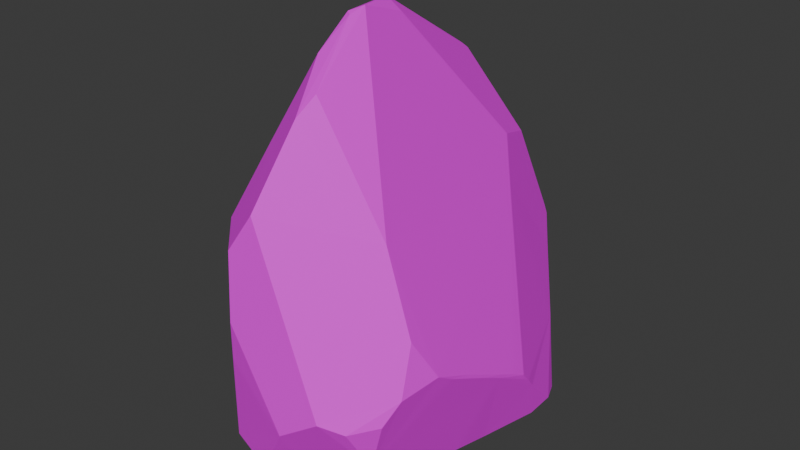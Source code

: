 # Source: SM_Env_Rock_Spike_02.blend  (saved by Blender 4.5.88; exported with 4.5.12 LTS)
import bpy
from mathutils import Matrix  # noqa: F401  (used for matrix-valued properties, if any)

bpy.ops.wm.read_factory_settings(use_empty=True)
scene = bpy.context.scene
scene.name = 'Scene'

# ---- collections
col_sm_env_rock_spike_02 = bpy.data.collections.new('SM_Env_Rock_Spike_02'); scene.collection.children.link(col_sm_env_rock_spike_02)

# ---- images (referenced by path relative to the original .blend; pixels are not part of the script)
import os
ASSET_DIR = os.environ.get("B2B_ASSET_DIR", "")  # directory of the original .blend (textures are referenced by path, not embedded)
HERE = os.path.dirname(os.path.abspath(__file__))  # packed textures are extracted next to this script under _unpacked/

def load_image(name, relpath, width, height, colorspace="sRGB"):
    """Load a texture the original file referenced (path relative to the .blend, or extracted next to this script)."""
    p = next((c for c in (os.path.join(HERE, relpath), os.path.join(ASSET_DIR, relpath)) if relpath and os.path.exists(c)), "")
    if p:
        img = bpy.data.images.load(p, check_existing=True)
        img.name = name
    else:  # same state as the original file: an image datablock whose file is absent (Cycles renders it pink)
        img = bpy.data.images.new(name, width, height)
        img.source = "FILE"
        img.filepath = "//" + (relpath or name)
    img.colorspace_settings.name = colorspace
    return img
img_file273 = load_image('file273', 'PolygonNatureBiomes_Texture_01_Justin.psd', 1024, 1024, 'sRGB')

# ---- materials (node trees are filled in below, after node groups)
mat_nature39 = bpy.data.materials.new('Nature39')
mat_nature39.diffuse_color = (1.0, 1.0, 1.0, 1.0)
mat_nature39.roughness = 0.5528

# ---- material node trees
mat_nature39.use_nodes = True; mat_nature39.node_tree.nodes.clear()
_N = mat_nature39.node_tree.nodes; _L = mat_nature39.node_tree.links
n0 = _N.new('ShaderNodeBsdfPrincipled'); n0.name = 'Principled BSDF'; n0.location = (-200, 100)
n0.inputs[2].default_value = 0.5528
n0.inputs[27].default_value = (0.0, 0.0, 0.0, 1.0)
n0.inputs[28].default_value = 1.0
n1 = _N.new('ShaderNodeOutputMaterial'); n1.name = 'Material Output'; n1.location = (200, 100)
n2 = _N.new('ShaderNodeNormalMap'); n2.name = 'Normal Map'; n2.location = (-600, -600)
n2.label = 'Normal/Map'
n3 = _N.new('ShaderNodeTexImage'); n3.name = 'Image Texture'; n3.location = (-600, 300)
n3.image = img_file273
_L.new(n0.outputs[0], n1.inputs[0])
_L.new(n2.outputs[0], n0.inputs[5])
_L.new(n3.outputs[0], n0.inputs[0])
n1.is_active_output = True

# ---- world
world_world = bpy.data.worlds.new('World'); scene.world = world_world
world_world.use_nodes = True; world_world.node_tree.nodes.clear()
_N = world_world.node_tree.nodes; _L = world_world.node_tree.links
n0 = _N.new('ShaderNodeOutputWorld'); n0.name = 'World Output'; n0.location = (200, 100)
n1 = _N.new('ShaderNodeBackground'); n1.name = 'Background'; n1.location = (-200, 100)
n1.inputs[0].default_value = (0.05088, 0.05088, 0.05088, 1.0)
_L.new(n1.outputs[0], n0.inputs[0])
n0.is_active_output = True
world_world.color = (0.05088, 0.05088, 0.05088)
world_world.sun_shadow_jitter_overblur = 0.0

# ---- meshes
me_mesh = bpy.data.meshes.new('Mesh')
me_mesh.from_pydata([(0.5333, -0.8961, -0.05246), (0.2217, -1.027, -0.1067), (0.1774, -1.046, -0.1127), (0.5444, -0.6932, -0.0998), (0.1501, -1.057, -0.1191), (0.1951, -1.035, -0.1156), (0.1071, -1.081, -0.1145), (0.08763, -1.063, -0.1321), (-0.1771, -1.258, -0.04504), (-0.08403, -1.155, -0.1462), (0.1581, -0.9076, -0.1419), (-0.5133, -1.169, 0.08291), (0.5818, -1.005, 0.1989), (-0.2246, -0.03168, -0.3473), (-0.3522, -0.4867, -0.3035), (0.6307, -0.1295, -0.1662), (-0.8424, -0.5933, 0.006046), (-0.4594, -1.226, 0.09073), (0.6636, 0.1653, -0.2061), (-0.9112, 0.4562, 0.125), (0.5177, 0.4504, -0.2772), (0.7441, 0.6701, -0.2417), (0.5416, -1.204, 0.5496), (0.7174, 0.9944, -0.1851), (0.5155, 1.168, -0.1478), (0.8211, 0.5337, 0.1223), (-0.8373, -0.8213, 0.108), (-0.4123, 1.07, -0.1501), (0.7919, 0.8257, -0.1615), (0.4089, -1.325, 0.6347), (-0.8704, -0.771, 0.445), (-0.7785, 0.922, 0.06911), (0.5465, 1.179, 0.3281), (0.2369, 1.438, 0.2834), (0.1098, -1.369, 0.4334), (-0.5962, 1.299, 0.3995), (0.6839, -1.016, 0.5697), (-0.2418, -1.407, 1.178), (0.7481, -0.8985, 0.7403), (0.835, 0.4032, 0.2525), (0.8328, 0.4565, 0.2169), (-0.686, -0.9287, 1.163), (0.7323, -0.7848, 1.121), (-0.2996, -1.36, 0.8533), (-0.4242, 1.399, 0.3283), (-0.5952, 1.243, 0.5353), (-0.1508, 1.488, 0.4152), (-0.6528, -0.9673, 1.272), (0.8402, 0.3755, 0.3063), (0.8155, -0.4657, 0.7129), (0.2188, 1.457, 0.3203), (-0.6395, -0.9704, 1.337), (0.8132, -0.6025, 0.7983), (0.04799, 1.478, 0.3757), (0.8352, 0.2489, 0.3805), (-0.6152, -0.995, 1.425), (0.236, 1.463, 0.5854), (-0.6332, -0.9849, 1.349), (0.8308, 0.07361, 0.4387), (0.8277, -0.08034, 0.5216), (0.831, 0.08994, 0.4589), (-0.6035, -1.012, 1.459), (-0.2175, -1.398, 1.703), (0.3479, 1.388, 0.8191), (-0.9344, -0.002665, 0.6993), (0.8186, -0.2793, 0.6491), (0.162, 1.483, 0.8674), (-0.5749, -1.001, 1.593), (0.2745, 1.466, 1.023), (-0.0284, -1.367, 1.99), (-0.2746, -0.9374, 2.263), (-0.7963, 0.01951, 1.343), (-0.4882, -1.121, 1.738), (0.402, 0.7334, 1.582), (-0.6362, 0.296, 1.755), (0.06843, -1.056, 2.534), (0.2657, 1.445, 1.095), (0.5393, -0.7914, 1.75), (0.1327, -0.9386, 2.67), (0.1987, 1.153, 1.803), (-0.5539, 1.124, 0.923), (0.07781, -0.09538, 2.967), (-0.3732, 0.7571, 1.998), (-0.03412, -0.7393, 2.834), (-0.04898, 0.7886, 2.486), (-0.7403, -0.2078, 1.418), (0.02711, -0.5342, 3.058), (-0.285, 0.8245, 2.101), (0.06738, -0.564, 3.049), (0.08453, -0.4439, 3.085), (-0.04654, 0.716, 2.538), (-0.6021, 0.309, 1.841), (0.2899, 0.8309, 1.904), (0.03789, -0.1924, 3.083)], [], [(0, 34, 1), (1, 34, 2), (2, 34, 6), (1, 3, 0), (5, 1, 2), (3, 1, 10), (2, 4, 5), (6, 4, 2), (5, 10, 1), (7, 5, 4), (9, 6, 34), (10, 5, 7), (7, 4, 6), (7, 6, 9), (0, 29, 34), (10, 7, 9), (12, 0, 3), (3, 10, 13), (9, 34, 8), (15, 12, 3), (3, 13, 15), (34, 17, 8), (8, 11, 9), (11, 8, 17), (29, 0, 12), (10, 9, 13), (43, 11, 17), (29, 12, 22), (9, 14, 13), (11, 43, 26), (9, 11, 14), (11, 26, 16), (34, 43, 17), (14, 11, 16), (14, 19, 13), (16, 19, 14), (18, 58, 15), (15, 13, 18), (20, 18, 13), (19, 16, 26), (19, 26, 64), (13, 27, 24), (20, 21, 18), (21, 25, 18), (13, 31, 27), (20, 13, 24), (31, 13, 19), (22, 12, 36), (20, 23, 21), (18, 25, 58), (26, 30, 64), (28, 25, 21), (21, 23, 28), (26, 43, 30), (23, 20, 24), (19, 64, 31), (23, 32, 28), (33, 24, 27), (15, 58, 12), (23, 24, 32), (30, 41, 71), (25, 28, 32), (31, 45, 35), (30, 43, 41), (32, 24, 33), (27, 31, 44), (25, 32, 40), (64, 45, 31), (31, 35, 44), (22, 36, 38), (38, 36, 12), (34, 29, 37), (39, 48, 58), (25, 39, 58), (40, 39, 25), (37, 43, 34), (29, 22, 38), (45, 44, 35), (40, 48, 39), (41, 85, 71), (32, 48, 40), (41, 43, 47), (33, 27, 46), (42, 38, 52), (38, 12, 52), (47, 51, 41), (27, 44, 46), (73, 54, 48), (32, 73, 48), (32, 33, 56), (41, 51, 85), (48, 54, 58), (47, 43, 57), (57, 51, 47), (52, 12, 49), (37, 57, 43), (37, 29, 69), (64, 80, 45), (59, 49, 12), (51, 55, 85), (65, 52, 49), (56, 33, 50), (51, 57, 55), (50, 33, 53), (33, 46, 53), (62, 57, 37), (37, 69, 62), (61, 55, 57), (54, 60, 58), (53, 46, 66), (58, 59, 12), (62, 61, 57), (73, 60, 54), (53, 66, 50), (60, 59, 58), (61, 67, 55), (65, 49, 59), (60, 65, 59), (77, 29, 38), (44, 66, 46), (72, 61, 62), (32, 56, 63), (72, 67, 61), (29, 77, 69), (38, 42, 77), (73, 65, 60), (52, 77, 42), (67, 85, 55), (64, 74, 80), (62, 69, 72), (71, 64, 30), (66, 56, 50), (32, 63, 73), (68, 63, 56), (68, 56, 66), (68, 76, 63), (71, 74, 64), (72, 85, 67), (80, 44, 45), (70, 72, 69), (76, 68, 66), (73, 52, 65), (52, 73, 77), (77, 75, 69), (75, 70, 69), (71, 85, 74), (70, 85, 72), (80, 74, 82), (76, 73, 63), (77, 78, 75), (76, 66, 44), (85, 91, 74), (76, 44, 80), (77, 73, 81), (78, 77, 89), (88, 75, 78), (70, 75, 83), (91, 82, 74), (76, 87, 84), (83, 75, 88), (82, 91, 87), (79, 76, 84), (80, 82, 87), (77, 81, 89), (70, 83, 86), (76, 80, 87), (70, 91, 85), (84, 92, 79), (83, 88, 86), (78, 89, 88), (76, 92, 73), (79, 92, 76), (90, 84, 87), (89, 86, 88), (92, 84, 90), (90, 87, 93), (86, 91, 70), (91, 93, 87), (93, 91, 86), (81, 92, 90), (89, 93, 86), (93, 81, 90), (81, 73, 92), (89, 81, 93)])
me_mesh.polygons.foreach_set('use_smooth', [True] * 184)
_k = set([(0, 1), (0, 3), (0, 12), (0, 29), (0, 34), (1, 2), (1, 3), (1, 5), (1, 10), (1, 34), (2, 4), (2, 5), (2, 6), (2, 34), (3, 10), (3, 12), (3, 13), (3, 15), (4, 5), (4, 6), (4, 7), (5, 7), (5, 10), (6, 7), (6, 9), (6, 34), (7, 9), (7, 10), (8, 9), (8, 11), (8, 17), (8, 34), (9, 10), (9, 11), (9, 13), (9, 14), (9, 34), (10, 13), (11, 14), (11, 16), (11, 17), (11, 26), (11, 43), (12, 15), (12, 22), (12, 29), (12, 36), (12, 38), (12, 49), (12, 52), (12, 58), (12, 59), (13, 14), (13, 15), (13, 18), (13, 19), (13, 20), (13, 24), (13, 27), (13, 31), (14, 16), (14, 19), (15, 18), (15, 58), (16, 19), (16, 26), (17, 34), (17, 43), (18, 20), (18, 21), (18, 25), (18, 58), (19, 26), (19, 31), (19, 64), (20, 21), (20, 23), (20, 24), (21, 23), (21, 25), (21, 28), (22, 29), (22, 36), (22, 38), (23, 24), (23, 28), (23, 32), (24, 27), (24, 32), (24, 33), (25, 28), (25, 32), (25, 39), (25, 40), (25, 58), (26, 30), (26, 43), (26, 64), (27, 31), (27, 33), (27, 44), (27, 46), (28, 32), (29, 34), (29, 37), (29, 38), (29, 69), (29, 77), (30, 41), (30, 43), (30, 64), (30, 71), (31, 35), (31, 44), (31, 45), (31, 64), (32, 33), (32, 40), (32, 48), (32, 56), (32, 63), (32, 73), (33, 46), (33, 50), (33, 53), (33, 56), (34, 37), (34, 43), (35, 44), (35, 45), (36, 38), (37, 43), (37, 57), (37, 62), (37, 69), (38, 42), (38, 52), (38, 77), (39, 40), (39, 48), (39, 58), (40, 48), (41, 43), (41, 47), (41, 51), (41, 71), (41, 85), (42, 52), (42, 77), (43, 47), (43, 57), (44, 45), (44, 46), (44, 66), (44, 76), (44, 80), (45, 64), (45, 80), (46, 53), (46, 66), (47, 51), (47, 57), (48, 54), (48, 58), (48, 73), (49, 52), (49, 59), (49, 65), (50, 53), (50, 56), (50, 66), (51, 55), (51, 57), (51, 85), (52, 65), (52, 73), (52, 77), (53, 66), (54, 58), (54, 60), (54, 73), (55, 57), (55, 61), (55, 67), (55, 85), (56, 63), (56, 66), (56, 68), (57, 61), (57, 62), (58, 59), (58, 60), (59, 60), (59, 65), (60, 65), (60, 73), (61, 62), (61, 67), (61, 72), (62, 69), (62, 72), (63, 68), (63, 73), (63, 76), (64, 71), (64, 74), (64, 80), (65, 73), (66, 68), (66, 76), (67, 72), (67, 85), (68, 76), (69, 70), (69, 72), (69, 75), (69, 77), (70, 72), (70, 75), (70, 83), (70, 85), (70, 86), (70, 91), (71, 74), (71, 85), (72, 85), (73, 76), (73, 77), (73, 81), (73, 92), (74, 80), (74, 82), (74, 85), (74, 91), (75, 77), (75, 78), (75, 83), (75, 88), (76, 79), (76, 80), (76, 84), (76, 87), (76, 92), (77, 78), (77, 81), (77, 89), (78, 88), (78, 89), (79, 84), (79, 92), (80, 82), (80, 87), (81, 89), (81, 90), (81, 92), (81, 93), (82, 87), (82, 91), (83, 86), (83, 88), (84, 87), (84, 90), (84, 92), (85, 91), (86, 88), (86, 89), (86, 91), (86, 93), (87, 90), (87, 91), (87, 93), (88, 89), (89, 93), (90, 92), (90, 93), (91, 93)])
me_mesh.attributes.new('sharp_edge', 'BOOLEAN', 'EDGE').data.foreach_set('value', [ (min(e.vertices), max(e.vertices)) in _k for e in me_mesh.edges])
_uv = me_mesh.uv_layers.new(name='map1')
_uv.uv.foreach_set('vector', [0.03864, 0.328, 0.03884, 0.328, 0.03877, 0.3281, 0.03877, 0.3281, 0.03884, 0.328, 0.03879, 0.3281, 0.03879, 0.3281, 0.03884, 0.328, 0.03882, 0.3281, 0.03877, 0.3281, 0.03863, 0.328, 0.03864, 0.328, 0.03878, 0.3281, 0.03877, 0.3281, 0.03879, 0.3281, 0.03863, 0.328, 0.03877, 0.3281, 0.0388, 0.3281, 0.03879, 0.3281, 0.0388, 0.3281, 0.03878, 0.3281, 0.03882, 0.3281, 0.0388, 0.3281, 0.03879, 0.3281, 0.03878, 0.3281, 0.0388, 0.3281, 0.03877, 0.3281, 0.03883, 0.3281, 0.03878, 0.3281, 0.0388, 0.3281, 0.03891, 0.3281, 0.03882, 0.3281, 0.03884, 0.328, 0.0388, 0.3281, 0.03878, 0.3281, 0.03883, 0.3281, 0.03883, 0.3281, 0.0388, 0.3281, 0.03882, 0.3281, 0.03883, 0.3281, 0.03882, 0.3281, 0.03891, 0.3281, 0.03864, 0.328, 0.03872, 0.3279, 0.03884, 0.328, 0.0388, 0.3281, 0.03883, 0.3281, 0.03891, 0.3281, 0.03863, 0.328, 0.03864, 0.328, 0.03863, 0.328, 0.03863, 0.328, 0.0388, 0.3281, 0.03893, 0.328, 0.03891, 0.3281, 0.03884, 0.328, 0.03895, 0.3281, 0.03858, 0.3279, 0.03863, 0.328, 0.03863, 0.328, 0.03863, 0.328, 0.03893, 0.328, 0.03858, 0.3279, 0.03884, 0.328, 0.03908, 0.3281, 0.03895, 0.3281, 0.03895, 0.3281, 0.0391, 0.3281, 0.03891, 0.3281, 0.0391, 0.3281, 0.03895, 0.3281, 0.03908, 0.3281, 0.03872, 0.3279, 0.03864, 0.328, 0.03863, 0.328, 0.0388, 0.3281, 0.03891, 0.3281, 0.03893, 0.328, 0.03903, 0.3279, 0.0391, 0.3281, 0.03908, 0.3281, 0.03872, 0.3279, 0.03863, 0.328, 0.03866, 0.3279, 0.03891, 0.3281, 0.039, 0.328, 0.03893, 0.328, 0.0391, 0.3281, 0.03903, 0.3279, 0.03922, 0.328, 0.03891, 0.3281, 0.0391, 0.3281, 0.039, 0.328, 0.0391, 0.3281, 0.03922, 0.328, 0.03922, 0.328, 0.03884, 0.328, 0.03903, 0.3279, 0.03908, 0.3281, 0.039, 0.328, 0.0391, 0.3281, 0.03922, 0.328, 0.039, 0.328, 0.03921, 0.3278, 0.03893, 0.328, 0.03922, 0.328, 0.03921, 0.3278, 0.039, 0.328, 0.03856, 0.3279, 0.0385, 0.3277, 0.03858, 0.3279, 0.03858, 0.3279, 0.03893, 0.328, 0.03856, 0.3279, 0.03861, 0.3279, 0.03856, 0.3279, 0.03893, 0.328, 0.03921, 0.3278, 0.03922, 0.328, 0.03922, 0.328, 0.03921, 0.3278, 0.03922, 0.328, 0.03926, 0.3277, 0.03893, 0.328, 0.03898, 0.3277, 0.0386, 0.3277, 0.03861, 0.3279, 0.03851, 0.3278, 0.03856, 0.3279, 0.03851, 0.3278, 0.03849, 0.3277, 0.03856, 0.3279, 0.03893, 0.328, 0.03914, 0.3277, 0.03898, 0.3277, 0.03861, 0.3279, 0.03893, 0.328, 0.0386, 0.3277, 0.03914, 0.3277, 0.03893, 0.328, 0.03921, 0.3278, 0.03866, 0.3279, 0.03863, 0.328, 0.03859, 0.3279, 0.03861, 0.3279, 0.03852, 0.3277, 0.03851, 0.3278, 0.03856, 0.3279, 0.03849, 0.3277, 0.0385, 0.3277, 0.03922, 0.328, 0.03925, 0.3279, 0.03926, 0.3277, 0.03849, 0.3278, 0.03849, 0.3277, 0.03851, 0.3278, 0.03851, 0.3278, 0.03852, 0.3277, 0.03849, 0.3278, 0.03922, 0.328, 0.03903, 0.3279, 0.03925, 0.3279, 0.03852, 0.3277, 0.03861, 0.3279, 0.0386, 0.3277, 0.03921, 0.3278, 0.03926, 0.3277, 0.03914, 0.3277, 0.03852, 0.3277, 0.0386, 0.3276, 0.03849, 0.3278, 0.03872, 0.3276, 0.0386, 0.3277, 0.03898, 0.3277, 0.03858, 0.3279, 0.0385, 0.3277, 0.03863, 0.328, 0.03852, 0.3277, 0.0386, 0.3277, 0.0386, 0.3276, 0.03925, 0.3279, 0.0392, 0.3278, 0.03922, 0.3275, 0.03849, 0.3277, 0.03849, 0.3278, 0.0386, 0.3276, 0.03914, 0.3277, 0.03907, 0.3275, 0.03906, 0.3276, 0.03925, 0.3279, 0.03903, 0.3279, 0.0392, 0.3278, 0.0386, 0.3276, 0.0386, 0.3277, 0.03872, 0.3276, 0.03898, 0.3277, 0.03914, 0.3277, 0.03899, 0.3276, 0.03849, 0.3277, 0.0386, 0.3276, 0.03849, 0.3277, 0.03926, 0.3277, 0.03907, 0.3275, 0.03914, 0.3277, 0.03914, 0.3277, 0.03906, 0.3276, 0.03899, 0.3276, 0.03866, 0.3279, 0.03859, 0.3279, 0.03856, 0.3278, 0.03856, 0.3278, 0.03859, 0.3279, 0.03863, 0.328, 0.03884, 0.328, 0.03872, 0.3279, 0.03902, 0.3278, 0.03849, 0.3277, 0.03849, 0.3277, 0.0385, 0.3277, 0.03849, 0.3277, 0.03849, 0.3277, 0.0385, 0.3277, 0.03849, 0.3277, 0.03849, 0.3277, 0.03849, 0.3277, 0.03902, 0.3278, 0.03903, 0.3279, 0.03884, 0.328, 0.03872, 0.3279, 0.03866, 0.3279, 0.03856, 0.3278, 0.03907, 0.3275, 0.03899, 0.3276, 0.03906, 0.3276, 0.03849, 0.3277, 0.03849, 0.3277, 0.03849, 0.3277, 0.0392, 0.3278, 0.0392, 0.3276, 0.03922, 0.3275, 0.0386, 0.3276, 0.03849, 0.3277, 0.03849, 0.3277, 0.0392, 0.3278, 0.03903, 0.3279, 0.03919, 0.3277, 0.03872, 0.3276, 0.03898, 0.3277, 0.03888, 0.3275, 0.03858, 0.3277, 0.03856, 0.3278, 0.03853, 0.3278, 0.03856, 0.3278, 0.03863, 0.328, 0.03853, 0.3278, 0.03919, 0.3277, 0.03918, 0.3277, 0.0392, 0.3278, 0.03898, 0.3277, 0.03899, 0.3276, 0.03888, 0.3275, 0.03869, 0.3273, 0.0385, 0.3277, 0.03849, 0.3277, 0.0386, 0.3276, 0.03869, 0.3273, 0.03849, 0.3277, 0.0386, 0.3276, 0.03872, 0.3276, 0.03872, 0.3275, 0.0392, 0.3278, 0.03918, 0.3277, 0.0392, 0.3276, 0.03849, 0.3277, 0.0385, 0.3277, 0.0385, 0.3277, 0.03919, 0.3277, 0.03903, 0.3279, 0.03918, 0.3277, 0.03918, 0.3277, 0.03918, 0.3277, 0.03919, 0.3277, 0.03853, 0.3278, 0.03863, 0.328, 0.03853, 0.3278, 0.03902, 0.3278, 0.03918, 0.3277, 0.03903, 0.3279, 0.03902, 0.3278, 0.03872, 0.3279, 0.03895, 0.3276, 0.03926, 0.3277, 0.03907, 0.3275, 0.03907, 0.3275, 0.03851, 0.3277, 0.03853, 0.3278, 0.03863, 0.328, 0.03918, 0.3277, 0.03918, 0.3277, 0.0392, 0.3276, 0.03852, 0.3277, 0.03853, 0.3278, 0.03853, 0.3278, 0.03872, 0.3275, 0.03872, 0.3276, 0.03872, 0.3275, 0.03918, 0.3277, 0.03918, 0.3277, 0.03918, 0.3277, 0.03872, 0.3275, 0.03872, 0.3276, 0.03879, 0.3275, 0.03872, 0.3276, 0.03888, 0.3275, 0.03879, 0.3275, 0.03902, 0.3277, 0.03918, 0.3277, 0.03902, 0.3278, 0.03902, 0.3278, 0.03895, 0.3276, 0.03902, 0.3277, 0.03917, 0.3277, 0.03918, 0.3277, 0.03918, 0.3277, 0.0385, 0.3277, 0.0385, 0.3277, 0.0385, 0.3277, 0.03879, 0.3275, 0.03888, 0.3275, 0.03876, 0.3274, 0.0385, 0.3277, 0.03851, 0.3277, 0.03863, 0.328, 0.03902, 0.3277, 0.03917, 0.3277, 0.03918, 0.3277, 0.03869, 0.3273, 0.0385, 0.3277, 0.0385, 0.3277, 0.03879, 0.3275, 0.03876, 0.3274, 0.03872, 0.3275, 0.0385, 0.3277, 0.03851, 0.3277, 0.0385, 0.3277, 0.03917, 0.3277, 0.03916, 0.3277, 0.03918, 0.3277, 0.03852, 0.3277, 0.03853, 0.3278, 0.03851, 0.3277, 0.0385, 0.3277, 0.03852, 0.3277, 0.03851, 0.3277, 0.03868, 0.3276, 0.03872, 0.3279, 0.03856, 0.3278, 0.03899, 0.3276, 0.03876, 0.3274, 0.03888, 0.3275, 0.03914, 0.3276, 0.03917, 0.3277, 0.03902, 0.3277, 0.0386, 0.3276, 0.03872, 0.3275, 0.03868, 0.3274, 0.03914, 0.3276, 0.03916, 0.3277, 0.03917, 0.3277, 0.03872, 0.3279, 0.03868, 0.3276, 0.03895, 0.3276, 0.03856, 0.3278, 0.03858, 0.3277, 0.03868, 0.3276, 0.03869, 0.3273, 0.03852, 0.3277, 0.0385, 0.3277, 0.03853, 0.3278, 0.03868, 0.3276, 0.03858, 0.3277, 0.03916, 0.3277, 0.0392, 0.3276, 0.03918, 0.3277, 0.03926, 0.3277, 0.03915, 0.3274, 0.03907, 0.3275, 0.03902, 0.3277, 0.03895, 0.3276, 0.03914, 0.3276, 0.03922, 0.3275, 0.03926, 0.3277, 0.03925, 0.3279, 0.03876, 0.3274, 0.03872, 0.3275, 0.03872, 0.3275, 0.0386, 0.3276, 0.03868, 0.3274, 0.03869, 0.3273, 0.03872, 0.3274, 0.03868, 0.3274, 0.03872, 0.3275, 0.03872, 0.3274, 0.03872, 0.3275, 0.03876, 0.3274, 0.03872, 0.3274, 0.03872, 0.3274, 0.03868, 0.3274, 0.03922, 0.3275, 0.03915, 0.3274, 0.03926, 0.3277, 0.03914, 0.3276, 0.0392, 0.3276, 0.03916, 0.3277, 0.03907, 0.3275, 0.03899, 0.3276, 0.03907, 0.3275, 0.03905, 0.3275, 0.03914, 0.3276, 0.03895, 0.3276, 0.03872, 0.3274, 0.03872, 0.3274, 0.03876, 0.3274, 0.03869, 0.3273, 0.03853, 0.3278, 0.03852, 0.3277, 0.03853, 0.3278, 0.03869, 0.3273, 0.03868, 0.3276, 0.03868, 0.3276, 0.03891, 0.3274, 0.03895, 0.3276, 0.03891, 0.3274, 0.03905, 0.3275, 0.03895, 0.3276, 0.03922, 0.3275, 0.0392, 0.3276, 0.03915, 0.3274, 0.03905, 0.3275, 0.0392, 0.3276, 0.03914, 0.3276, 0.03907, 0.3275, 0.03915, 0.3274, 0.03903, 0.3272, 0.03872, 0.3274, 0.03869, 0.3273, 0.03868, 0.3274, 0.03868, 0.3276, 0.03888, 0.3274, 0.03891, 0.3274, 0.03872, 0.3274, 0.03876, 0.3274, 0.03899, 0.3276, 0.0392, 0.3276, 0.03914, 0.3274, 0.03915, 0.3274, 0.03872, 0.3274, 0.03899, 0.3276, 0.03907, 0.3275, 0.03868, 0.3276, 0.03869, 0.3273, 0.03889, 0.3271, 0.03888, 0.3274, 0.03868, 0.3276, 0.0389, 0.3272, 0.03891, 0.3272, 0.03891, 0.3274, 0.03888, 0.3274, 0.03905, 0.3275, 0.03891, 0.3274, 0.03896, 0.3273, 0.03914, 0.3274, 0.03903, 0.3272, 0.03915, 0.3274, 0.03872, 0.3274, 0.039, 0.3272, 0.03891, 0.3271, 0.03896, 0.3273, 0.03891, 0.3274, 0.03891, 0.3272, 0.03903, 0.3272, 0.03914, 0.3274, 0.039, 0.3272, 0.03878, 0.3272, 0.03872, 0.3274, 0.03891, 0.3271, 0.03907, 0.3275, 0.03903, 0.3272, 0.039, 0.3272, 0.03868, 0.3276, 0.03889, 0.3271, 0.0389, 0.3272, 0.03905, 0.3275, 0.03896, 0.3273, 0.03892, 0.3272, 0.03872, 0.3274, 0.03907, 0.3275, 0.039, 0.3272, 0.03905, 0.3275, 0.03914, 0.3274, 0.0392, 0.3276, 0.03891, 0.3271, 0.03875, 0.3273, 0.03878, 0.3272, 0.03896, 0.3273, 0.03891, 0.3272, 0.03892, 0.3272, 0.03888, 0.3274, 0.0389, 0.3272, 0.03891, 0.3272, 0.03872, 0.3274, 0.03875, 0.3273, 0.03869, 0.3273, 0.03878, 0.3272, 0.03875, 0.3273, 0.03872, 0.3274, 0.03891, 0.3271, 0.03891, 0.3271, 0.039, 0.3272, 0.0389, 0.3272, 0.03892, 0.3272, 0.03891, 0.3272, 0.03875, 0.3273, 0.03891, 0.3271, 0.03891, 0.3271, 0.03891, 0.3271, 0.039, 0.3272, 0.03892, 0.3271, 0.03892, 0.3272, 0.03914, 0.3274, 0.03905, 0.3275, 0.03914, 0.3274, 0.03892, 0.3271, 0.039, 0.3272, 0.03892, 0.3271, 0.03914, 0.3274, 0.03892, 0.3272, 0.03889, 0.3271, 0.03875, 0.3273, 0.03891, 0.3271, 0.0389, 0.3272, 0.03892, 0.3271, 0.03892, 0.3272, 0.03892, 0.3271, 0.03889, 0.3271, 0.03891, 0.3271, 0.03889, 0.3271, 0.03869, 0.3273, 0.03875, 0.3273, 0.0389, 0.3272, 0.03889, 0.3271, 0.03892, 0.3271])
me_mesh.materials.append(mat_nature39)
me_mesh.update()
me_mesh.normals_split_custom_set([tuple(v) for v in zip(*[iter([0.4126, -0.8057, -0.425, 0.4126, -0.8057, -0.425, 0.4126, -0.8057, -0.425, 0.4075, -0.8072, -0.4271, 0.4075, -0.8072, -0.4271, 0.4075, -0.8072, -0.4271, 0.4074, -0.8072, -0.4271, 0.4074, -0.8072, -0.4271, 0.4074, -0.8072, -0.4271, 0.261, -0.2329, -0.9368, 0.261, -0.2329, -0.9368, 0.261, -0.2329, -0.9368, 0.3943, -0.7401, -0.5448, 0.3943, -0.7401, -0.5448, 0.3943, -0.7401, -0.5448, 0.2026, -0.1759, -0.9633, 0.2026, -0.1759, -0.9633, 0.2026, -0.1759, -0.9633, 0.4074, -0.753, -0.5168, 0.4074, -0.753, -0.5168, 0.4074, -0.753, -0.5168, 0.4072, -0.8069, -0.4279, 0.4072, -0.8069, -0.4279, 0.4072, -0.8069, -0.4279, 0.3412, -0.09398, -0.9353, 0.3412, -0.09398, -0.9353, 0.3412, -0.09398, -0.9353, 0.2235, -0.3132, -0.923, 0.2235, -0.3132, -0.923, 0.2235, -0.3132, -0.923, 0.3888, -0.8144, -0.4308, 0.3888, -0.8144, -0.4308, 0.3888, -0.8144, -0.4308, 0.1871, -0.1463, -0.9714, 0.1871, -0.1463, -0.9714, 0.1871, -0.1463, -0.9714, 0.2227, -0.5487, -0.8058, 0.2227, -0.5487, -0.8058, 0.2227, -0.5487, -0.8058, 0.3181, -0.4648, -0.8263, 0.3181, -0.4648, -0.8263, 0.3181, -0.4648, -0.8263, 0.4084, -0.8058, -0.4289, 0.4084, -0.8058, -0.4289, 0.4084, -0.8058, -0.4289, 0.1509, -0.1304, -0.9799, 0.1509, -0.1304, -0.9799, 0.1509, -0.1304, -0.9799, 0.9666, -0.1072, -0.233, 0.9666, -0.1072, -0.233, 0.9666, -0.1072, -0.233, 0.187, -0.1462, -0.9714, 0.187, -0.1462, -0.9714, 0.187, -0.1462, -0.9714, 0.411, -0.8019, -0.4336, 0.411, -0.8019, -0.4336, 0.411, -0.8019, -0.4336, 0.9357, -0.1791, -0.304, 0.9357, -0.1791, -0.304, 0.9357, -0.1791, -0.304, 0.1893, -0.1434, -0.9714, 0.1893, -0.1434, -0.9714, 0.1893, -0.1434, -0.9714, -0.1689, -0.9774, -0.1268, -0.1689, -0.9774, -0.1268, -0.1689, -0.9774, -0.1268, -0.4171, -0.4181, -0.807, -0.4171, -0.4181, -0.807, -0.4171, -0.4181, -0.807, -0.4198, -0.4982, -0.7586, -0.4198, -0.4982, -0.7586, -0.4198, -0.4982, -0.7586, 0.4112, -0.8049, -0.4278, 0.4112, -0.8049, -0.4278, 0.4112, -0.8049, -0.4278, 0.1733, -0.1525, -0.973, 0.1733, -0.1525, -0.973, 0.1733, -0.1525, -0.973, -0.7305, -0.6821, 0.03381, -0.7305, -0.6821, 0.03381, -0.7305, -0.6821, 0.03381, 0.468, -0.7906, -0.3948, 0.468, -0.7906, -0.3948, 0.468, -0.7906, -0.3948, 0.1977, -0.1487, -0.9689, 0.1977, -0.1487, -0.9689, 0.1977, -0.1487, -0.9689, -0.7301, -0.6825, 0.03364, -0.7301, -0.6825, 0.03364, -0.7301, -0.6825, 0.03364, -0.4289, -0.3663, -0.8258, -0.4289, -0.3663, -0.8258, -0.4289, -0.3663, -0.8258, -0.4609, -0.371, -0.8062, -0.4609, -0.371, -0.8062, -0.4609, -0.371, -0.8062, -0.1629, -0.9771, -0.1367, -0.1629, -0.9771, -0.1367, -0.1629, -0.9771, -0.1367, -0.4404, -0.3614, -0.8219, -0.4404, -0.3614, -0.8219, -0.4404, -0.3614, -0.8219, -0.5322, 0.06797, -0.8439, -0.5322, 0.06797, -0.8439, -0.5322, 0.06797, -0.8439, -0.5422, 0.05947, -0.8382, -0.5422, 0.05947, -0.8382, -0.5422, 0.05947, -0.8382, 0.953, -0.1427, -0.2673, 0.953, -0.1427, -0.2673, 0.953, -0.1427, -0.2673, 0.188, -0.1524, -0.9703, 0.188, -0.1524, -0.9703, 0.188, -0.1524, -0.9703, 0.1869, -0.1464, -0.9714, 0.1869, -0.1464, -0.9714, 0.1869, -0.1464, -0.9714, -0.9955, -0.05662, -0.07609, -0.9955, -0.05662, -0.07609, -0.9955, -0.05662, -0.07609, -0.9948, -0.05646, -0.08521, -0.9948, -0.05646, -0.08521, -0.9948, -0.05646, -0.08521, -0.01581, 0.1735, -0.9847, -0.01581, 0.1735, -0.9847, -0.01581, 0.1735, -0.9847, 0.2556, -0.1085, -0.9607, 0.2556, -0.1085, -0.9607, 0.2556, -0.1085, -0.9607, 0.9493, -0.17, -0.2646, 0.9493, -0.17, -0.2646, 0.9493, -0.17, -0.2646, -0.5307, 0.06092, -0.8454, -0.5307, 0.06092, -0.8454, -0.5307, 0.06092, -0.8454, -0.02208, 0.1772, -0.9839, -0.02208, 0.1772, -0.9839, -0.02208, 0.1772, -0.9839, -0.5401, 0.05309, -0.8399, -0.5401, 0.05309, -0.8399, -0.5401, 0.05309, -0.8399, 0.787, -0.571, -0.2337, 0.787, -0.571, -0.2337, 0.787, -0.571, -0.2337, -0.01195, 0.1712, -0.9852, -0.01195, 0.1712, -0.9852, -0.01195, 0.1712, -0.9852, 0.9487, -0.1654, -0.2695, 0.9487, -0.1654, -0.2695, 0.9487, -0.1654, -0.2695, -0.9945, -0.05319, -0.0897, -0.9945, -0.05319, -0.0897, -0.9945, -0.05319, -0.0897, 0.9523, -0.1583, -0.2608, 0.9523, -0.1583, -0.2608, 0.9523, -0.1583, -0.2608, 0.6471, 0.1827, -0.7402, 0.6471, 0.1827, -0.7402, 0.6471, 0.1827, -0.7402, -0.7282, -0.6846, 0.03071, -0.7282, -0.6846, 0.03071, -0.7282, -0.6846, 0.03071, -0.02903, 0.1772, -0.9837, -0.02903, 0.1772, -0.9837, -0.02903, 0.1772, -0.9837, -0.937, 0.2903, 0.1942, -0.937, 0.2903, 0.1942, -0.937, 0.2903, 0.1942, 0.8968, 0.4169, 0.1483, 0.8968, 0.4169, 0.1483, 0.8968, 0.4169, 0.1483, -0.08475, 0.8188, -0.5678, -0.08475, 0.8188, -0.5678, -0.08475, 0.8188, -0.5678, 0.9518, -0.1618, -0.2605, 0.9518, -0.1618, -0.2605, 0.9518, -0.1618, -0.2605, 0.6447, 0.7621, -0.05989, 0.6447, 0.7621, -0.05989, 0.6447, 0.7621, -0.05989, -0.9648, -0.1529, 0.214, -0.9648, -0.1529, 0.214, -0.9648, -0.1529, 0.214, 0.9196, 0.3172, 0.2318, 0.9196, 0.3172, 0.2318, 0.9196, 0.3172, 0.2318, -0.9341, 0.3277, 0.1416, -0.9341, 0.3277, 0.1416, -0.9341, 0.3277, 0.1416, -0.7305, -0.6819, 0.0378, -0.7305, -0.6819, 0.0378, -0.7305, -0.6819, 0.0378, 0.6457, 0.7612, -0.05994, 0.6457, 0.7612, -0.05994, 0.6457, 0.7612, -0.05994, -0.5604, 0.6762, -0.4783, -0.5604, 0.6762, -0.4783, -0.5604, 0.6762, -0.4783, 0.9255, 0.3413, 0.1641, 0.9255, 0.3413, 0.1641, 0.9255, 0.3413, 0.1641, -0.9433, 0.2803, 0.1779, -0.9433, 0.2803, 0.1779, -0.9433, 0.2803, 0.1779, -0.5808, 0.677, -0.452, -0.5808, 0.677, -0.452, -0.5808, 0.677, -0.452, 0.7848, -0.6075, 0.1227, 0.7848, -0.6075, 0.1227, 0.7848, -0.6075, 0.1227, 0.9544, -0.1339, -0.2669, 0.9544, -0.1339, -0.2669, 0.9544, -0.1339, -0.2669, 0.1374, -0.9904, 0.01453, 0.1374, -0.9904, 0.01453, 0.1374, -0.9904, 0.01453, 0.985, -0.09407, -0.1443, 0.985, -0.09407, -0.1443, 0.985, -0.09407, -0.1443, 0.9519, -0.1597, -0.2613, 0.9519, -0.1597, -0.2613, 0.9519, -0.1597, -0.2613, 0.9774, -0.08808, -0.1922, 0.9774, -0.08808, -0.1922, 0.9774, -0.08808, -0.1922, -0.1434, -0.9827, -0.1176, -0.1434, -0.9827, -0.1176, -0.1434, -0.9827, -0.1176, 0.7324, -0.6402, 0.2317, 0.7324, -0.6402, 0.2317, 0.7324, -0.6402, 0.2317, -0.3537, 0.8639, 0.3586, -0.3537, 0.8639, 0.3586, -0.3537, 0.8639, 0.3586, 0.9927, -0.03627, -0.1154, 0.9927, -0.03627, -0.1154, 0.9927, -0.03627, -0.1154, -0.9581, -0.1569, 0.2395, -0.9581, -0.1569, 0.2395, -0.9581, -0.1569, 0.2395, 0.9177, 0.3293, 0.2221, 0.9177, 0.3293, 0.2221, 0.9177, 0.3293, 0.2221, -0.7474, -0.6643, -0.007746, -0.7474, -0.6643, -0.007746, -0.7474, -0.6643, -0.007746, -0.08766, 0.8205, -0.5649, -0.08766, 0.8205, -0.5649, -0.08766, 0.8205, -0.5649, 0.966, -0.2341, 0.11, 0.966, -0.2341, 0.11, 0.966, -0.2341, 0.11, 0.9522, -0.1583, -0.2614, 0.9522, -0.1583, -0.2614, 0.9522, -0.1583, -0.2614, -0.9357, -0.3047, 0.1779, -0.9357, -0.3047, 0.1779, -0.9357, -0.3047, 0.1779, -0.08633, 0.8203, -0.5654, -0.08633, 0.8203, -0.5654, -0.08633, 0.8203, -0.5654, 0.9483, 0.1318, 0.2887, 0.9483, 0.1318, 0.2887, 0.9483, 0.1318, 0.2887, 0.9176, 0.3292, 0.2228, 0.9176, 0.3292, 0.2228, 0.9176, 0.3292, 0.2228, 0.6458, 0.7611, -0.06126, 0.6458, 0.7611, -0.06126, 0.6458, 0.7611, -0.06126, -0.9632, -0.1512, 0.2222, -0.9632, -0.1512, 0.2222, -0.9632, -0.1512, 0.2222, 0.9984, -0.006614, 0.05612, 0.9984, -0.006614, 0.05612, 0.9984, -0.006614, 0.05612, -0.7276, -0.6854, 0.02878, -0.7276, -0.6854, 0.02878, -0.7276, -0.6854, 0.02878, -0.9481, -0.2602, 0.1826, -0.9481, -0.2602, 0.1826, -0.9481, -0.2602, 0.1826, 0.9522, -0.173, -0.2516, 0.9522, -0.173, -0.2516, 0.9522, -0.173, -0.2516, -0.7271, -0.6859, 0.02944, -0.7271, -0.6859, 0.02944, -0.7271, -0.6859, 0.02944, 0.1363, -0.9906, 0.01326, 0.1363, -0.9906, 0.01326, 0.1363, -0.9906, 0.01326, -0.9414, 0.2809, 0.1865, -0.9414, 0.2809, 0.1865, -0.9414, 0.2809, 0.1865, 0.9511, -0.1609, -0.2637, 0.9511, -0.1609, -0.2637, 0.9511, -0.1609, -0.2637, -0.9632, -0.1512, 0.2224, -0.9632, -0.1512, 0.2224, -0.9632, -0.1512, 0.2224, 0.9999, -0.0165, 0.0005295, 0.9999, -0.0165, 0.0005295, 0.9999, -0.0165, 0.0005295, 0.6445, 0.7621, -0.06135, 0.6445, 0.7621, -0.06135, 0.6445, 0.7621, -0.06135, -0.9483, -0.2547, 0.1894, -0.9483, -0.2547, 0.1894, -0.9483, -0.2547, 0.1894, -0.03741, 0.8881, -0.4581, -0.03741, 0.8881, -0.4581, -0.03741, 0.8881, -0.4581, -0.05403, 0.8726, -0.4855, -0.05403, 0.8726, -0.4855, -0.05403, 0.8726, -0.4855, -0.7236, -0.6888, 0.04498, -0.7236, -0.6888, 0.04498, -0.7236, -0.6888, 0.04498, 0.1505, -0.9886, 0.009435, 0.1505, -0.9886, 0.009435, 0.1505, -0.9886, 0.009435, -0.9417, -0.2813, 0.1843, -0.9417, -0.2813, 0.1843, -0.9417, -0.2813, 0.1843, 0.9997, -0.0227, 0.007702, 0.9997, -0.0227, 0.007702, 0.9997, -0.0227, 0.007702, 0.04429, 0.9988, -0.02081, 0.04429, 0.9988, -0.02081, 0.04429, 0.9988, -0.02081, 0.9511, -0.161, -0.2636, 0.9511, -0.161, -0.2636, 0.9511, -0.161, -0.2636, -0.7143, -0.6995, 0.0217, -0.7143, -0.6995, 0.0217, -0.7143, -0.6995, 0.0217, 0.9484, 0.1196, 0.2937, 0.9484, 0.1196, 0.2937, 0.9484, 0.1196, 0.2937, 0.1124, 0.993, -0.03656, 0.1124, 0.993, -0.03656, 0.1124, 0.993, -0.03656, 0.9998, -0.01789, 0.003818, 0.9998, -0.01789, 0.003818, 0.9998, -0.01789, 0.003818, -0.9516, -0.2142, 0.2205, -0.9516, -0.2142, 0.2205, -0.9516, -0.2142, 0.2205, 0.9953, 0.01615, 0.0958, 0.9953, 0.01615, 0.0958, 0.9953, 0.01615, 0.0958, 0.9953, 0.01595, 0.09549, 0.9953, 0.01595, 0.09549, 0.9953, 0.01595, 0.09549, 0.736, -0.6402, 0.2201, 0.736, -0.6402, 0.2201, 0.736, -0.6402, 0.2201, -0.3729, 0.8887, 0.2667, -0.3729, 0.8887, 0.2667, -0.3729, 0.8887, 0.2667, -0.7144, -0.6994, 0.02188, -0.7144, -0.6994, 0.02188, -0.7144, -0.6994, 0.02188, 0.6454, 0.7614, -0.06206, 0.6454, 0.7614, -0.06206, 0.6454, 0.7614, -0.06206, -0.8975, -0.381, 0.2222, -0.8975, -0.381, 0.2222, -0.8975, -0.381, 0.2222, 0.7386, -0.6377, 0.2186, 0.7386, -0.6377, 0.2186, 0.7386, -0.6377, 0.2186, 0.7402, -0.6352, 0.2204, 0.7402, -0.6352, 0.2204, 0.7402, -0.6352, 0.2204, 0.9484, 0.1196, 0.2937, 0.9484, 0.1196, 0.2937, 0.9484, 0.1196, 0.2937, 0.9513, 0.09645, 0.2928, 0.9513, 0.09645, 0.2928, 0.9513, 0.09645, 0.2928, -0.9625, -0.1511, 0.2254, -0.9625, -0.1511, 0.2254, -0.9625, -0.1511, 0.2254, -0.9414, 0.2809, 0.1865, -0.9414, 0.2809, 0.1865, -0.9414, 0.2809, 0.1865, -0.6023, -0.646, 0.469, -0.6023, -0.646, 0.469, -0.6023, -0.646, 0.469, -0.9655, -0.1507, 0.2122, -0.9655, -0.1507, 0.2122, -0.9655, -0.1507, 0.2122, 0.134, 0.9904, -0.0342, 0.134, 0.9904, -0.0342, 0.134, 0.9904, -0.0342, 0.9134, 0.3388, 0.2257, 0.9134, 0.3388, 0.2257, 0.9134, 0.3388, 0.2257, 0.6444, 0.7622, -0.06135, 0.6444, 0.7622, -0.06135, 0.6444, 0.7622, -0.06135, 0.1798, 0.9835, -0.02168, 0.1798, 0.9835, -0.02168, 0.1798, 0.9835, -0.02168, 0.9233, 0.3224, 0.2086, 0.9233, 0.3224, 0.2086, 0.9233, 0.3224, 0.2086, -0.9461, 0.2593, 0.1939, -0.9461, 0.2593, 0.1939, -0.9461, 0.2593, 0.1939, -0.8838, -0.08288, 0.4605, -0.8838, -0.08288, 0.4605, -0.8838, -0.08288, 0.4605, -0.4111, 0.8584, 0.307, -0.4111, 0.8584, 0.307, -0.4111, 0.8584, 0.307, -0.6024, -0.6449, 0.4703, -0.6024, -0.6449, 0.4703, -0.6024, -0.6449, 0.4703, -0.2057, 0.9453, 0.2532, -0.2057, 0.9453, 0.2532, -0.2057, 0.9453, 0.2532, 0.9484, 0.1196, 0.2937, 0.9484, 0.1196, 0.2937, 0.9484, 0.1196, 0.2937, 0.9478, 0.118, 0.2961, 0.9478, 0.118, 0.2961, 0.9478, 0.118, 0.2961, 0.7389, -0.6332, 0.2302, 0.7389, -0.6332, 0.2302, 0.7389, -0.6332, 0.2302, -0.5982, -0.6455, 0.4749, -0.5982, -0.6455, 0.4749, -0.5982, -0.6455, 0.4749, -0.9071, -0.08746, 0.4117, -0.9071, -0.08746, 0.4117, -0.9071, -0.08746, 0.4117, -0.9071, -0.1081, 0.4067, -0.9071, -0.1081, 0.4067, -0.9071, -0.1081, 0.4067, -0.8905, 0.3635, 0.2738, -0.8905, 0.3635, 0.2738, -0.8905, 0.3635, 0.2738, 0.9239, 0.3204, 0.2092, 0.9239, 0.3204, 0.2092, 0.9239, 0.3204, 0.2092, 0.7277, -0.6504, 0.2176, 0.7277, -0.6504, 0.2176, 0.7277, -0.6504, 0.2176, -0.4306, 0.8371, 0.3375, -0.4306, 0.8371, 0.3375, -0.4306, 0.8371, 0.3375, -0.9255, -0.05852, 0.3741, -0.9255, -0.05852, 0.3741, -0.9255, -0.05852, 0.3741, -0.4021, 0.8614, 0.3104, -0.4021, 0.8614, 0.3104, -0.4021, 0.8614, 0.3104, 0.9489, 0.1177, 0.2927, 0.9489, 0.1177, 0.2927, 0.9489, 0.1177, 0.2927, 0.905, -0.2184, 0.3652, 0.905, -0.2184, 0.3652, 0.905, -0.2184, 0.3652, -0.1389, -0.716, 0.6842, -0.1389, -0.716, 0.6842, -0.1389, -0.716, 0.6842, -0.5985, -0.6447, 0.4756, -0.5985, -0.6447, 0.4756, -0.5985, -0.6447, 0.4756, -0.8883, 0.3495, 0.298, -0.8883, 0.3495, 0.298, -0.8883, 0.3495, 0.298, -0.389, 0.864, 0.3197, -0.389, 0.864, 0.3197, -0.389, 0.864, 0.3197, -0.2062, -0.7075, 0.676, -0.2062, -0.7075, 0.676, -0.2062, -0.7075, 0.676, -0.8084, 0.2224, 0.545, -0.8084, 0.2224, 0.545, -0.8084, 0.2224, 0.545, -0.3936, 0.8626, 0.3179, -0.3936, 0.8626, 0.3179, -0.3936, 0.8626, 0.3179, -0.7811, 0.5389, 0.3153, -0.7811, 0.5389, 0.3153, -0.7811, 0.5389, 0.3153, 0.9489, 0.1177, 0.2927, 0.9489, 0.1177, 0.2927, 0.9489, 0.1177, 0.2927, -0.8678, -0.2246, 0.4433, -0.8678, -0.2246, 0.4433, -0.8678, -0.2246, 0.4433, -0.4021, 0.8613, 0.3108, -0.4021, 0.8613, 0.3108, -0.4021, 0.8613, 0.3108, -0.9047, -0.09732, 0.4147, -0.9047, -0.09732, 0.4147, -0.9047, -0.09732, 0.4147, 0.7881, 0.3765, 0.487, 0.7881, 0.3765, 0.487, 0.7881, 0.3765, 0.487, -0.3231, -0.652, 0.6859, -0.3231, -0.652, 0.6859, -0.3231, -0.652, 0.6859, 0.8847, -0.2461, 0.3959, 0.8847, -0.2461, 0.3959, 0.8847, -0.2461, 0.3959, 0.9188, 0.3273, 0.2206, 0.9188, 0.3273, 0.2206, 0.9188, 0.3273, 0.2206, 0.9174, 0.3298, 0.2226, 0.9174, 0.3298, 0.2226, 0.9174, 0.3298, 0.2226, -0.7852, 0.3446, 0.5145, -0.7852, 0.3446, 0.5145, -0.7852, 0.3446, 0.5145, 0.007455, -0.2907, 0.9568, 0.007455, -0.2907, 0.9568, 0.007455, -0.2907, 0.9568, 0.7878, 0.3774, 0.4869, 0.7878, 0.3774, 0.4869, 0.7878, 0.3774, 0.4869, -0.8292, 0.2289, 0.5098, -0.8292, 0.2289, 0.5098, -0.8292, 0.2289, 0.5098, -0.9111, -0.1044, 0.3988, -0.9111, -0.1044, 0.3988, -0.9111, -0.1044, 0.3988, -0.8193, 0.2418, 0.5199, -0.8193, 0.2418, 0.5199, -0.8193, 0.2418, 0.5199, -0.8898, -0.00529, 0.4564, -0.8898, -0.00529, 0.4564, -0.8898, -0.00529, 0.4564, 0.7875, 0.378, 0.4868, 0.7875, 0.378, 0.4868, 0.7875, 0.378, 0.4868, -0.3495, -0.05729, 0.9352, -0.3495, -0.05729, 0.9352, -0.3495, -0.05729, 0.9352, 0.696, 0.416, 0.5852, 0.696, 0.416, 0.5852, 0.696, 0.416, 0.5852, 0.9484, 0.1196, 0.2937, 0.9484, 0.1196, 0.2937, 0.9484, 0.1196, 0.2937, 0.8816, 0.167, 0.4415, 0.8816, 0.167, 0.4415, 0.8816, 0.167, 0.4415])] * 3)])

# ---- objects
ob_sm_env_rock_spike_02 = bpy.data.objects.new('SM_Env_Rock_Spike_02', me_mesh)

# ---- transforms, parenting, visibility, modifiers, constraints
ob_sm_env_rock_spike_02.location = (0.0, 0.0, 0.0)
ob_sm_env_rock_spike_02.color = (0.8, 0.8, 0.8, 1.0)

# ---- collection membership
col_sm_env_rock_spike_02.objects.link(ob_sm_env_rock_spike_02)

# ---- scene / render settings (as saved in the file)
scene.frame_start = 1; scene.frame_end = 250; scene.frame_set(1)
scene.render.engine = 'BLENDER_EEVEE_NEXT'
bpy.context.view_layer.update()

# ---- added for rendering (the .blend has no active camera and no usable light): camera, sun
cam_auto = bpy.data.cameras.new('AutoCamera')
cam_auto.lens = 50.0
cam_auto.sensor_width = 36.0
cam_auto.clip_end = 1000.0
ob_auto_camera = bpy.data.objects.new('AutoCamera', cam_auto)
scene.collection.objects.link(ob_auto_camera)
ob_auto_camera.location = (4.42, -5.32027, 4.94258)
ob_auto_camera.rotation_euler = (1.09748, -7.21219e-08, 0.694738)
scene.camera = ob_auto_camera
light_auto_sun = bpy.data.lights.new('AutoSun', 'SUN')
light_auto_sun.energy = 3.0
light_auto_sun.angle = 0.0523599
ob_auto_sun = bpy.data.objects.new('AutoSun', light_auto_sun)
scene.collection.objects.link(ob_auto_sun)
ob_auto_sun.rotation_euler = (0.872665, 0.174533, 0.523599)
bpy.context.view_layer.update()
